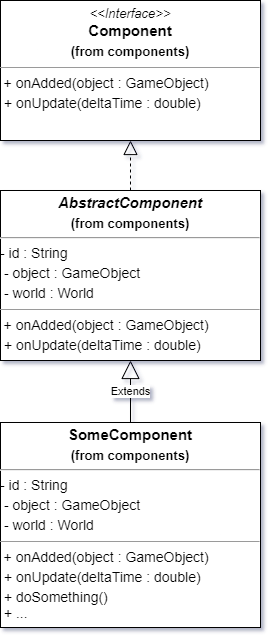

The diagram above was exported from draw.io. Its source (the exported page's mxGraphModel, read from the mxfile embedded in the PNG):
<mxGraphModel dx="1422" dy="794" grid="1" gridSize="10" guides="1" tooltips="1" connect="1" arrows="1" fold="1" page="1" pageScale="1" pageWidth="827" pageHeight="1169" math="0" shadow="0">
  <root>
    <mxCell id="WIyWlLk6GJQsqaUBKTNV-0" />
    <mxCell id="WIyWlLk6GJQsqaUBKTNV-1" parent="WIyWlLk6GJQsqaUBKTNV-0" />
    <mxCell id="zkfFHV4jXpPFQw0GAbJ--26" value="" style="endArrow=open;shadow=0;strokeWidth=1;rounded=0;endFill=1;edgeStyle=elbowEdgeStyle;elbow=vertical;" parent="WIyWlLk6GJQsqaUBKTNV-1" edge="1">
      <mxGeometry x="0.5" y="41" relative="1" as="geometry">
        <mxPoint x="380" y="189" as="sourcePoint" />
        <mxPoint x="508" y="189" as="targetPoint" />
        <mxPoint x="-40" y="32" as="offset" />
      </mxGeometry>
    </mxCell>
    <mxCell id="zkfFHV4jXpPFQw0GAbJ--27" value="0..1" style="resizable=0;align=left;verticalAlign=bottom;labelBackgroundColor=none;fontSize=12;" parent="zkfFHV4jXpPFQw0GAbJ--26" connectable="0" vertex="1">
      <mxGeometry x="-1" relative="1" as="geometry">
        <mxPoint y="4" as="offset" />
      </mxGeometry>
    </mxCell>
    <mxCell id="zkfFHV4jXpPFQw0GAbJ--28" value="1" style="resizable=0;align=right;verticalAlign=bottom;labelBackgroundColor=none;fontSize=12;" parent="zkfFHV4jXpPFQw0GAbJ--26" connectable="0" vertex="1">
      <mxGeometry x="1" relative="1" as="geometry">
        <mxPoint x="-7" y="4" as="offset" />
      </mxGeometry>
    </mxCell>
    <mxCell id="zkfFHV4jXpPFQw0GAbJ--29" value="lives at" style="text;html=1;resizable=0;points=[];;align=center;verticalAlign=middle;labelBackgroundColor=none;rounded=0;shadow=0;strokeWidth=1;fontSize=12;" parent="zkfFHV4jXpPFQw0GAbJ--26" vertex="1" connectable="0">
      <mxGeometry x="0.5" y="49" relative="1" as="geometry">
        <mxPoint x="-38" y="40" as="offset" />
      </mxGeometry>
    </mxCell>
    <mxCell id="Aoe7jKK-Rm9ANDXIaoJb-0" value="&lt;p style=&quot;margin: 4px 0px 0px ; text-align: center ; font-size: 15px&quot;&gt;&lt;i style=&quot;font-size: 13px&quot;&gt;&amp;lt;&amp;lt;Interface&amp;gt;&amp;gt;&lt;/i&gt;&lt;br&gt;&lt;b&gt;Component&lt;/b&gt;&lt;/p&gt;&lt;p style=&quot;margin: 4px 0px 0px ; text-align: center&quot;&gt;&lt;b&gt;&lt;font style=&quot;font-size: 13px&quot;&gt;(from components)&lt;/font&gt;&lt;/b&gt;&lt;/p&gt;&lt;hr size=&quot;1&quot; style=&quot;font-size: 15px&quot;&gt;&lt;p style=&quot;margin: 4px 0px 0px ; font-size: 14px&quot;&gt;&lt;span style=&quot;font-size: 13px&quot;&gt;&amp;nbsp;&lt;/span&gt;&lt;font style=&quot;font-size: 14px&quot;&gt;+ onAdded(object : GameObject)&lt;/font&gt;&lt;/p&gt;&lt;p style=&quot;margin: 4px 0px 0px ; font-size: 14px&quot;&gt;&lt;font style=&quot;font-size: 14px&quot;&gt;&amp;nbsp;+ onUpdate(deltaTime : double)&lt;/font&gt;&lt;/p&gt;&lt;span style=&quot;font-size: 14px&quot;&gt;&lt;br&gt;&lt;/span&gt;" style="verticalAlign=top;align=left;overflow=fill;fontSize=12;fontFamily=Helvetica;html=1;rounded=0;shadow=0;comic=0;labelBackgroundColor=none;strokeWidth=1" vertex="1" parent="WIyWlLk6GJQsqaUBKTNV-1">
      <mxGeometry x="284" y="60" width="260" height="140" as="geometry" />
    </mxCell>
    <mxCell id="Aoe7jKK-Rm9ANDXIaoJb-1" value="&lt;p style=&quot;margin: 4px 0px 0px ; text-align: center ; font-size: 15px&quot;&gt;&lt;b&gt;&lt;i&gt;AbstractComponent&lt;/i&gt;&lt;/b&gt;&lt;/p&gt;&lt;p style=&quot;margin: 4px 0px 0px ; text-align: center&quot;&gt;&lt;b&gt;&lt;font style=&quot;font-size: 13px&quot;&gt;(from components)&lt;/font&gt;&lt;/b&gt;&lt;/p&gt;&lt;hr&gt;&lt;p style=&quot;margin: 4px 0px 0px ; font-size: 14px&quot;&gt;&lt;font style=&quot;font-size: 14px&quot;&gt;- id : String&lt;/font&gt;&lt;/p&gt;&lt;p style=&quot;margin: 4px 0px 0px ; font-size: 14px&quot;&gt;&lt;font style=&quot;font-size: 14px&quot;&gt;&amp;nbsp;- object : GameObject&lt;/font&gt;&lt;/p&gt;&lt;p style=&quot;margin: 4px 0px 0px ; font-size: 14px&quot;&gt;&lt;font style=&quot;font-size: 14px&quot;&gt;&amp;nbsp;- world : World&lt;/font&gt;&lt;/p&gt;&lt;hr size=&quot;1&quot; style=&quot;font-size: 15px&quot;&gt;&lt;p style=&quot;margin: 4px 0px 0px ; font-size: 14px&quot;&gt;&lt;span style=&quot;font-size: 13px&quot;&gt;&amp;nbsp;&lt;/span&gt;&lt;font style=&quot;font-size: 14px&quot;&gt;+ onAdded(object : GameObject)&lt;/font&gt;&lt;/p&gt;&lt;p style=&quot;margin: 4px 0px 0px ; font-size: 14px&quot;&gt;&lt;font style=&quot;font-size: 14px&quot;&gt;&amp;nbsp;+ onUpdate(deltaTime : double)&lt;/font&gt;&lt;/p&gt;&lt;span style=&quot;font-size: 14px&quot;&gt;&lt;br&gt;&lt;/span&gt;" style="verticalAlign=top;align=left;overflow=fill;fontSize=12;fontFamily=Helvetica;html=1;rounded=0;shadow=0;comic=0;labelBackgroundColor=none;strokeWidth=1;spacingTop=0;" vertex="1" parent="WIyWlLk6GJQsqaUBKTNV-1">
      <mxGeometry x="284" y="250" width="260" height="170" as="geometry" />
    </mxCell>
    <mxCell id="Aoe7jKK-Rm9ANDXIaoJb-2" value="" style="endArrow=block;dashed=1;endFill=0;endSize=12;html=1;exitX=0.5;exitY=0;exitDx=0;exitDy=0;entryX=0.5;entryY=1;entryDx=0;entryDy=0;" edge="1" parent="WIyWlLk6GJQsqaUBKTNV-1" source="Aoe7jKK-Rm9ANDXIaoJb-1" target="Aoe7jKK-Rm9ANDXIaoJb-0">
      <mxGeometry width="160" relative="1" as="geometry">
        <mxPoint x="390" y="220" as="sourcePoint" />
        <mxPoint x="440" y="220" as="targetPoint" />
      </mxGeometry>
    </mxCell>
    <mxCell id="Aoe7jKK-Rm9ANDXIaoJb-3" value="&lt;p style=&quot;margin: 4px 0px 0px ; text-align: center ; font-size: 15px&quot;&gt;&lt;b&gt;SomeComponent&lt;/b&gt;&lt;/p&gt;&lt;p style=&quot;margin: 4px 0px 0px ; text-align: center&quot;&gt;&lt;b&gt;&lt;font style=&quot;font-size: 13px&quot;&gt;(from components)&lt;/font&gt;&lt;/b&gt;&lt;/p&gt;&lt;hr&gt;&lt;p style=&quot;margin: 4px 0px 0px ; font-size: 14px&quot;&gt;- id : String&lt;/p&gt;&lt;p style=&quot;margin: 4px 0px 0px ; font-size: 14px&quot;&gt;&amp;nbsp;- object : GameObject&lt;/p&gt;&lt;p style=&quot;margin: 4px 0px 0px ; font-size: 14px&quot;&gt;&amp;nbsp;- world : World&lt;/p&gt;&lt;hr size=&quot;1&quot; style=&quot;font-size: 15px&quot;&gt;&lt;p style=&quot;margin: 4px 0px 0px ; font-size: 14px&quot;&gt;&lt;span style=&quot;font-size: 13px&quot;&gt;&amp;nbsp;&lt;/span&gt;&lt;font style=&quot;font-size: 14px&quot;&gt;+ onAdded(object : GameObject)&lt;/font&gt;&lt;/p&gt;&lt;p style=&quot;margin: 4px 0px 0px ; font-size: 14px&quot;&gt;&lt;font style=&quot;font-size: 14px&quot;&gt;&amp;nbsp;+ onUpdate(deltaTime : double)&lt;/font&gt;&lt;/p&gt;&lt;p style=&quot;margin: 4px 0px 0px ; font-size: 14px&quot;&gt;&lt;/p&gt;&lt;span style=&quot;font-size: 14px&quot;&gt;&amp;nbsp;+ doSomething()&lt;br&gt;&amp;nbsp;+ ...&lt;br&gt;&lt;/span&gt;" style="verticalAlign=top;align=left;overflow=fill;fontSize=12;fontFamily=Helvetica;html=1;rounded=0;shadow=0;comic=0;labelBackgroundColor=none;strokeWidth=1" vertex="1" parent="WIyWlLk6GJQsqaUBKTNV-1">
      <mxGeometry x="284" y="482" width="260" height="205" as="geometry" />
    </mxCell>
    <mxCell id="Aoe7jKK-Rm9ANDXIaoJb-4" value="Extends" style="endArrow=block;endSize=16;endFill=0;html=1;entryX=0.5;entryY=1;entryDx=0;entryDy=0;exitX=0.5;exitY=0;exitDx=0;exitDy=0;" edge="1" parent="WIyWlLk6GJQsqaUBKTNV-1" source="Aoe7jKK-Rm9ANDXIaoJb-3" target="Aoe7jKK-Rm9ANDXIaoJb-1">
      <mxGeometry width="160" relative="1" as="geometry">
        <mxPoint x="270" y="480" as="sourcePoint" />
        <mxPoint x="430" y="480" as="targetPoint" />
      </mxGeometry>
    </mxCell>
  </root>
</mxGraphModel>